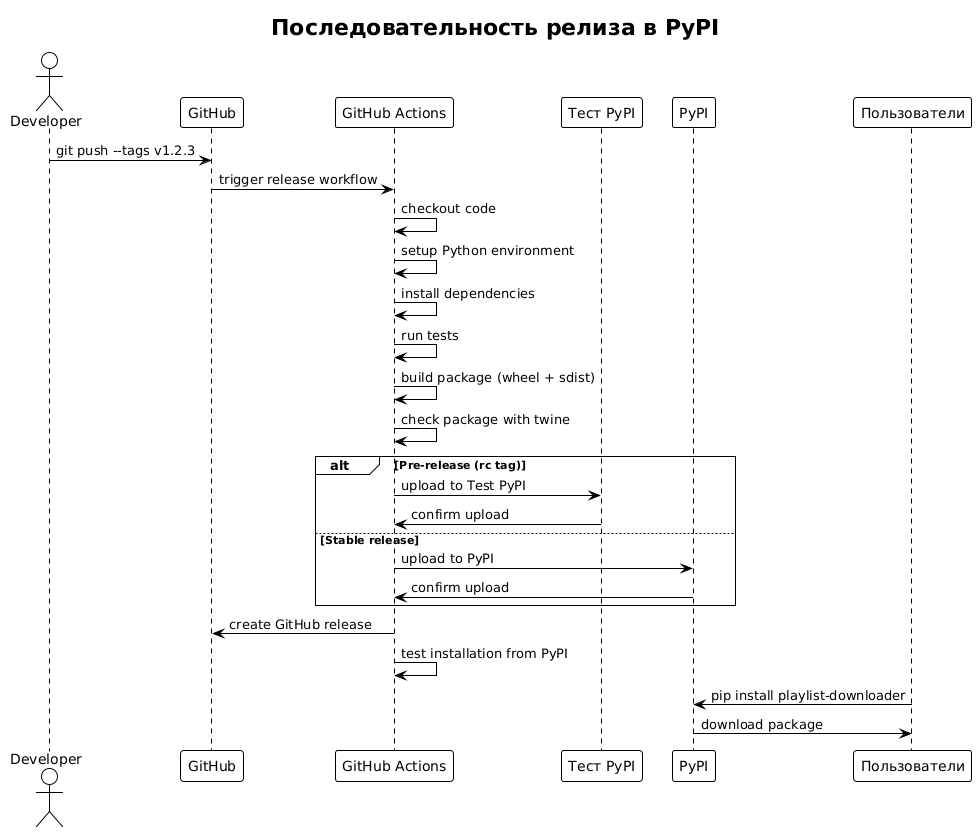

The diagram above was rendered by PlantUML. Its source (embedded in the PNG):
@startuml







<style>
  root {
    BackgroundColor white
    FontColor black
    FontName Verdana
    HyperLinkColor blue
    LineColor black
    LineThickness 1
    Margin 5
  }
  document {
    caption {
      LineThickness 0
    }
    footer {
      LineThickness 0
    }
    header {
      LineThickness 0
    }
    title {
      FontSize 22
      LineThickness 0
    }
  }
  node {
    MaximumWidth 300
  }
</style>

skinparam ArrowLollipopColor black
skinparam BackgroundColor white
skinparam DefaultFontName Verdana
skinparam DefaultMonospacedFontName Courier
skinparam LifelineStrategy nosolid
skinparam ParticipantPadding 10
skinparam SequenceLifeLineBorderColor black
skinparam Shadowing false
skinparam UseBetaStyle true

skinparam Activity {
  BackgroundColor white
  BarColor black
  BorderColor black
  FontColor black
  FontName Verdana
}
skinparam Boundary {
  FontColor black
}
skinparam Box {
  Padding 5
}
skinparam CircledCharacter {
  FontColor black
  FontName Courier
  Radius 9
}
skinparam Class {
  BackgroundColor white
  BorderColor black
  FontColor black
  FontName Verdana
}
skinparam ClassAttribute {
  FontColor black
  FontName Verdana
}
skinparam ClassStereotype {
  FontColor black
  FontName Verdana
}
skinparam Footer {
  FontColor black
  FontName Verdana
}
skinparam Header {
  FontColor black
  FontName Verdana
}
skinparam Hyperlink {
  Color blue
}
skinparam IconPackage {
  Color black
  BackgroundColor white
}
skinparam IconPrivate {
  Color black
  BackgroundColor white
}
skinparam IconProtected {
  Color black
  BackgroundColor white
}
skinparam IconPublic {
  Color black
  BackgroundColor white
}
skinparam Note {
  FontColor black
  FontName Verdana
}
skinparam Object {
  BorderColor black
}
skinparam Package {
  BorderColor black
  FontColor black
  FontName Verdana
}
skinparam State {
  BackgroundColor white
  BorderColor black
}
skinparam StereotypeA {
  BackgroundColor white
  BorderColor black
}
skinparam StereotypeC {
  BackgroundColor white
  BorderColor black
}
skinparam StereotypeE {
  BackgroundColor white
  BorderColor black
}
skinparam StereotypeI {
  BackgroundColor white
  BorderColor black
}
skinparam StereotypeN {
  BackgroundColor white
  BorderColor black
}
skinparam UseCaseStereoType {
  FontColor black
  FontName Verdana
}
title Последовательность релиза в PyPI
actor Developer as dev
participant "GitHub" as gh
participant "GitHub Actions" as ga
participant "Тест PyPI" as tpypi
participant "PyPI" as pypi
participant "Пользователи" as users

dev -> gh : git push --tags v1.2.3
gh -> ga : trigger release workflow

ga -> ga : checkout code
ga -> ga : setup Python environment
ga -> ga : install dependencies
ga -> ga : run tests
ga -> ga : build package (wheel + sdist)
ga -> ga : check package with twine

alt Pre-release (rc tag)
    ga -> tpypi : upload to Test PyPI
    tpypi -> ga : confirm upload
else Stable release
    ga -> pypi : upload to PyPI
    pypi -> ga : confirm upload
end

ga -> gh : create GitHub release
ga -> ga : test installation from PyPI

users -> pypi : pip install playlist-downloader
pypi -> users : download package

@enduml